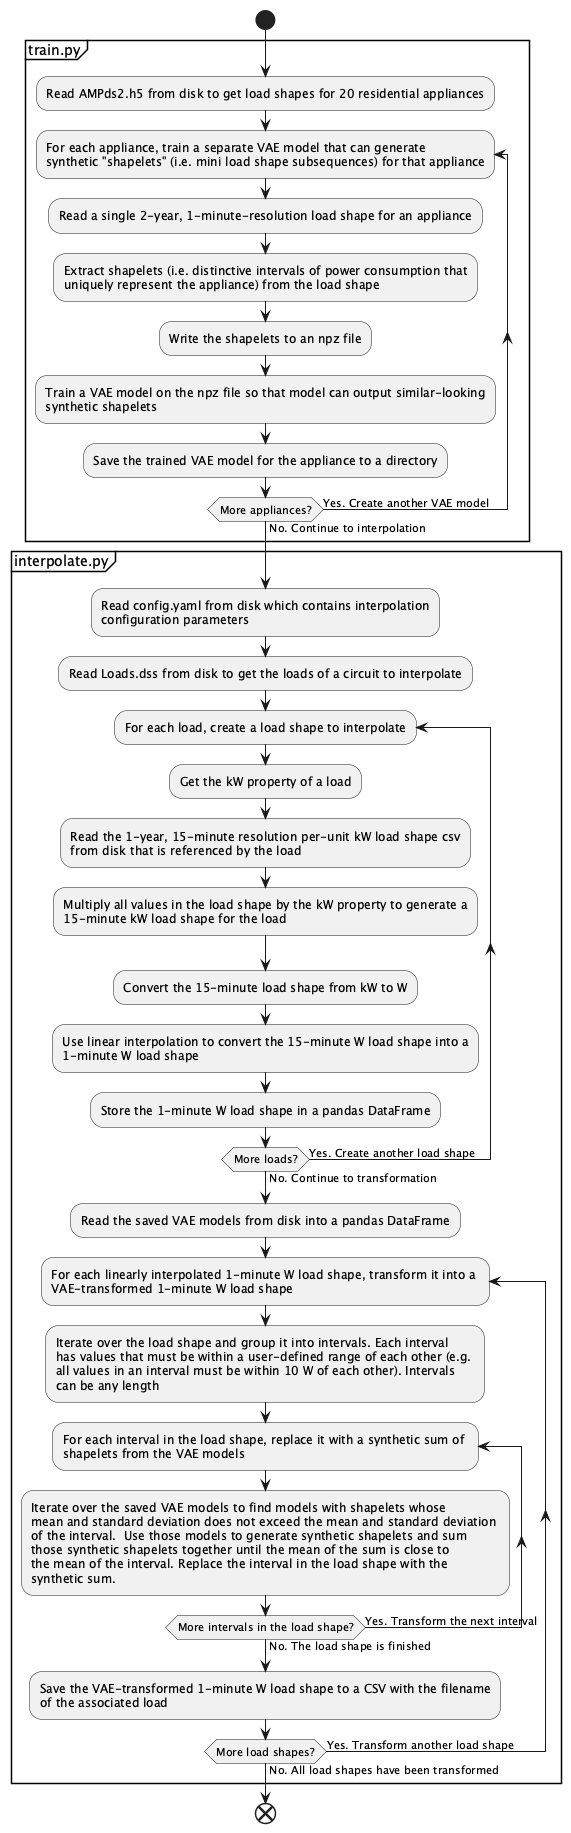

The diagram above was rendered by PlantUML. Its source (embedded in the PNG):
@startuml magic
start
group train.py
:Read AMPds2.h5 from disk to get load shapes for 20 residential appliances;
repeat :For each appliance, train a separate VAE model that can generate \nsynthetic "shapelets" (i.e. mini load shape subsequences) for that appliance;
    :Read a single 2-year, 1-minute-resolution load shape for an appliance;
    :Extract shapelets (i.e. distinctive intervals of power consumption that 
    uniquely represent the appliance) from the load shape;
    :Write the shapelets to an npz file;
    :Train a VAE model on the npz file so that model can output similar-looking 
    synthetic shapelets;
    :Save the trained VAE model for the appliance to a directory;
repeat while (More appliances?) is (Yes. Create another VAE model) not (No. Continue to interpolation)
end group
group interpolate.py
:Read config.yaml from disk which contains interpolation 
configuration parameters;
:Read Loads.dss from disk to get the loads of a circuit to interpolate;
repeat :For each load, create a load shape to interpolate;
    :Get the kW property of a load;
    :Read the 1-year, 15-minute resolution per-unit kW load shape csv 
    from disk that is referenced by the load;
    :Multiply all values in the load shape by the kW property to generate a 
    15-minute kW load shape for the load;
    :Convert the 15-minute load shape from kW to W;
    :Use linear interpolation to convert the 15-minute W load shape into a 
    1-minute W load shape;
    :Store the 1-minute W load shape in a pandas DataFrame;
repeat while (More loads?) is (Yes. Create another load shape) not (No. Continue to transformation)
:Read the saved VAE models from disk into a pandas DataFrame;
repeat :For each linearly interpolated 1-minute W load shape, transform it into a \nVAE-transformed 1-minute W load shape;
    :Iterate over the load shape and group it into intervals. Each interval 
    has values that must be within a user-defined range of each other (e.g. 
    all values in an interval must be within 10 W of each other). Intervals 
    can be any length;
    repeat :For each interval in the load shape, replace it with a synthetic sum of \nshapelets from the VAE models;
        :Iterate over the saved VAE models to find models with shapelets whose 
        mean and standard deviation does not exceed the mean and standard deviation 
        of the interval.  Use those models to generate synthetic shapelets and sum 
        those synthetic shapelets together until the mean of the sum is close to 
        the mean of the interval. Replace the interval in the load shape with the 
        synthetic sum.;
    repeat while (More intervals in the load shape?) is (Yes. Transform the next interval) not (No. The load shape is finished)
    :Save the VAE-transformed 1-minute W load shape to a CSV with the filename 
    of the associated load;
repeat while (More load shapes?) is (Yes. Transform another load shape) not (No. All load shapes have been transformed)
end group
end
@enduml